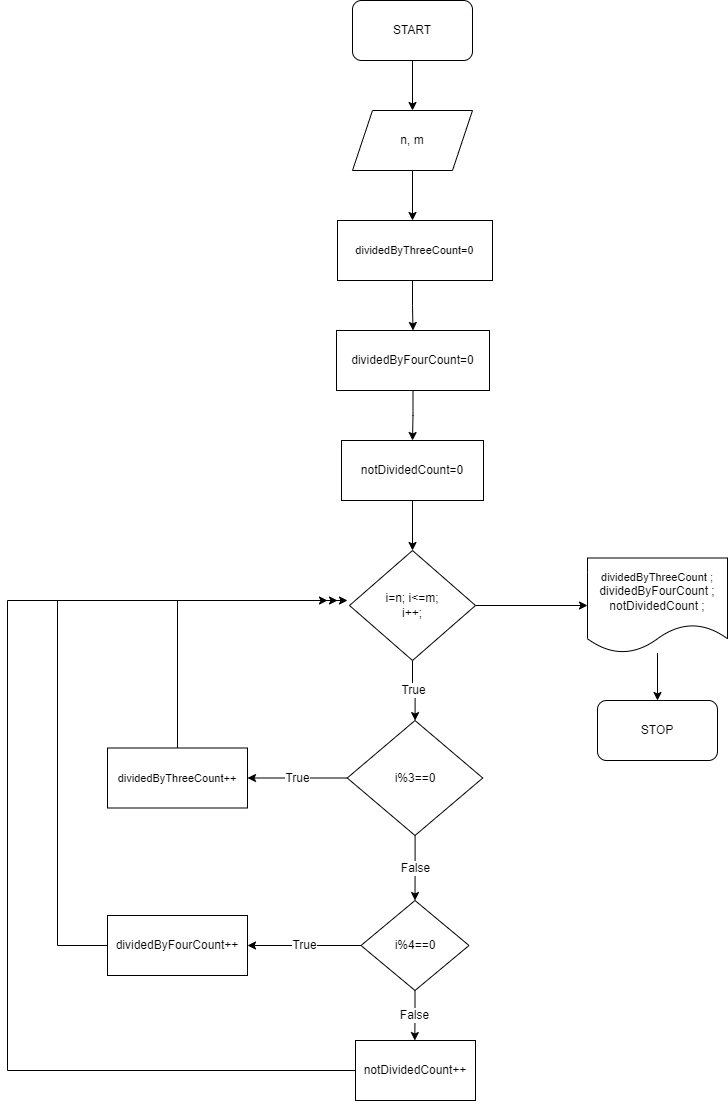

The diagram above was exported from draw.io. Its source (the exported page's mxGraphModel, read from the mxfile embedded in the PNG):
<mxGraphModel dx="1038" dy="579" grid="1" gridSize="10" guides="1" tooltips="1" connect="1" arrows="1" fold="1" page="1" pageScale="1" pageWidth="850" pageHeight="1100" math="0" shadow="0">
  <root>
    <mxCell id="0" />
    <mxCell id="1" parent="0" />
    <mxCell id="QCyEhO9vkCVbusISRpZ_-3" value="" style="edgeStyle=orthogonalEdgeStyle;rounded=0;orthogonalLoop=1;jettySize=auto;html=1;" edge="1" parent="1" source="QCyEhO9vkCVbusISRpZ_-1" target="QCyEhO9vkCVbusISRpZ_-2">
      <mxGeometry relative="1" as="geometry" />
    </mxCell>
    <mxCell id="QCyEhO9vkCVbusISRpZ_-1" value="START" style="rounded=1;whiteSpace=wrap;html=1;" vertex="1" parent="1">
      <mxGeometry x="365" y="40" width="120" height="60" as="geometry" />
    </mxCell>
    <mxCell id="QCyEhO9vkCVbusISRpZ_-5" value="" style="edgeStyle=orthogonalEdgeStyle;rounded=0;orthogonalLoop=1;jettySize=auto;html=1;" edge="1" parent="1" source="QCyEhO9vkCVbusISRpZ_-2">
      <mxGeometry relative="1" as="geometry">
        <mxPoint x="425" y="260" as="targetPoint" />
      </mxGeometry>
    </mxCell>
    <mxCell id="QCyEhO9vkCVbusISRpZ_-2" value="n, m" style="shape=parallelogram;perimeter=parallelogramPerimeter;whiteSpace=wrap;html=1;fixedSize=1;" vertex="1" parent="1">
      <mxGeometry x="365" y="150" width="120" height="60" as="geometry" />
    </mxCell>
    <mxCell id="QCyEhO9vkCVbusISRpZ_-7" value="" style="edgeStyle=orthogonalEdgeStyle;rounded=0;orthogonalLoop=1;jettySize=auto;html=1;" edge="1" parent="1" target="QCyEhO9vkCVbusISRpZ_-6">
      <mxGeometry relative="1" as="geometry">
        <mxPoint x="425" y="320" as="sourcePoint" />
      </mxGeometry>
    </mxCell>
    <mxCell id="QCyEhO9vkCVbusISRpZ_-9" value="" style="edgeStyle=orthogonalEdgeStyle;rounded=0;orthogonalLoop=1;jettySize=auto;html=1;" edge="1" parent="1" source="QCyEhO9vkCVbusISRpZ_-6" target="QCyEhO9vkCVbusISRpZ_-8">
      <mxGeometry relative="1" as="geometry" />
    </mxCell>
    <mxCell id="QCyEhO9vkCVbusISRpZ_-6" value="dividedByFourCount=0" style="rounded=0;whiteSpace=wrap;html=1;" vertex="1" parent="1">
      <mxGeometry x="349" y="370" width="153" height="60" as="geometry" />
    </mxCell>
    <mxCell id="QCyEhO9vkCVbusISRpZ_-15" value="" style="edgeStyle=orthogonalEdgeStyle;rounded=0;orthogonalLoop=1;jettySize=auto;html=1;fontSize=12;" edge="1" parent="1" source="QCyEhO9vkCVbusISRpZ_-8" target="QCyEhO9vkCVbusISRpZ_-14">
      <mxGeometry relative="1" as="geometry" />
    </mxCell>
    <mxCell id="QCyEhO9vkCVbusISRpZ_-8" value="notDividedCount=0" style="rounded=0;whiteSpace=wrap;html=1;" vertex="1" parent="1">
      <mxGeometry x="354" y="480" width="142" height="60" as="geometry" />
    </mxCell>
    <mxCell id="QCyEhO9vkCVbusISRpZ_-13" value="dividedByThreeCount=0" style="rounded=0;whiteSpace=wrap;html=1;fontSize=11;" vertex="1" parent="1">
      <mxGeometry x="350" y="260" width="155" height="60" as="geometry" />
    </mxCell>
    <mxCell id="QCyEhO9vkCVbusISRpZ_-17" value="True" style="edgeStyle=orthogonalEdgeStyle;rounded=0;orthogonalLoop=1;jettySize=auto;html=1;fontSize=12;" edge="1" parent="1" source="QCyEhO9vkCVbusISRpZ_-14" target="QCyEhO9vkCVbusISRpZ_-16">
      <mxGeometry relative="1" as="geometry" />
    </mxCell>
    <mxCell id="QCyEhO9vkCVbusISRpZ_-34" value="" style="edgeStyle=orthogonalEdgeStyle;rounded=0;orthogonalLoop=1;jettySize=auto;html=1;fontSize=12;" edge="1" parent="1" source="QCyEhO9vkCVbusISRpZ_-14" target="QCyEhO9vkCVbusISRpZ_-33">
      <mxGeometry relative="1" as="geometry" />
    </mxCell>
    <mxCell id="QCyEhO9vkCVbusISRpZ_-14" value="i=n; i&amp;lt;=m;&lt;br&gt;i++;" style="rhombus;whiteSpace=wrap;html=1;fontSize=12;" vertex="1" parent="1">
      <mxGeometry x="362" y="590" width="126" height="110" as="geometry" />
    </mxCell>
    <mxCell id="QCyEhO9vkCVbusISRpZ_-19" value="True" style="edgeStyle=orthogonalEdgeStyle;rounded=0;orthogonalLoop=1;jettySize=auto;html=1;fontSize=12;" edge="1" parent="1" source="QCyEhO9vkCVbusISRpZ_-16" target="QCyEhO9vkCVbusISRpZ_-18">
      <mxGeometry relative="1" as="geometry" />
    </mxCell>
    <mxCell id="QCyEhO9vkCVbusISRpZ_-21" value="False" style="edgeStyle=orthogonalEdgeStyle;rounded=0;orthogonalLoop=1;jettySize=auto;html=1;fontSize=12;" edge="1" parent="1" source="QCyEhO9vkCVbusISRpZ_-16" target="QCyEhO9vkCVbusISRpZ_-20">
      <mxGeometry relative="1" as="geometry" />
    </mxCell>
    <mxCell id="QCyEhO9vkCVbusISRpZ_-16" value="i%3==0" style="rhombus;whiteSpace=wrap;html=1;fontSize=12;" vertex="1" parent="1">
      <mxGeometry x="359.75" y="760" width="135.5" height="115" as="geometry" />
    </mxCell>
    <mxCell id="QCyEhO9vkCVbusISRpZ_-26" style="edgeStyle=orthogonalEdgeStyle;rounded=0;orthogonalLoop=1;jettySize=auto;html=1;fontSize=12;" edge="1" parent="1" source="QCyEhO9vkCVbusISRpZ_-18">
      <mxGeometry relative="1" as="geometry">
        <mxPoint x="350" y="640" as="targetPoint" />
        <Array as="points">
          <mxPoint x="190" y="640" />
        </Array>
      </mxGeometry>
    </mxCell>
    <mxCell id="QCyEhO9vkCVbusISRpZ_-18" value="&lt;span style=&quot;font-size: 11px&quot;&gt;dividedByThreeCount++&lt;/span&gt;" style="rounded=0;whiteSpace=wrap;html=1;fontSize=12;" vertex="1" parent="1">
      <mxGeometry x="120" y="787.5" width="140" height="60" as="geometry" />
    </mxCell>
    <mxCell id="QCyEhO9vkCVbusISRpZ_-25" value="True" style="edgeStyle=orthogonalEdgeStyle;rounded=0;orthogonalLoop=1;jettySize=auto;html=1;fontSize=12;" edge="1" parent="1" source="QCyEhO9vkCVbusISRpZ_-20" target="QCyEhO9vkCVbusISRpZ_-24">
      <mxGeometry relative="1" as="geometry" />
    </mxCell>
    <mxCell id="QCyEhO9vkCVbusISRpZ_-30" value="False" style="edgeStyle=orthogonalEdgeStyle;rounded=0;orthogonalLoop=1;jettySize=auto;html=1;fontSize=12;" edge="1" parent="1" source="QCyEhO9vkCVbusISRpZ_-20">
      <mxGeometry relative="1" as="geometry">
        <mxPoint x="427.29999999999995" y="1080.046511627907" as="targetPoint" />
      </mxGeometry>
    </mxCell>
    <mxCell id="QCyEhO9vkCVbusISRpZ_-20" value="i%4==0" style="rhombus;whiteSpace=wrap;html=1;fontSize=12;" vertex="1" parent="1">
      <mxGeometry x="373.5" y="940" width="108" height="90" as="geometry" />
    </mxCell>
    <mxCell id="QCyEhO9vkCVbusISRpZ_-28" style="edgeStyle=orthogonalEdgeStyle;rounded=0;orthogonalLoop=1;jettySize=auto;html=1;fontSize=12;" edge="1" parent="1" source="QCyEhO9vkCVbusISRpZ_-24">
      <mxGeometry relative="1" as="geometry">
        <mxPoint x="360" y="640" as="targetPoint" />
        <Array as="points">
          <mxPoint x="70" y="985" />
          <mxPoint x="70" y="640" />
        </Array>
      </mxGeometry>
    </mxCell>
    <mxCell id="QCyEhO9vkCVbusISRpZ_-24" value="&lt;span&gt;dividedByFourCount++&lt;/span&gt;" style="rounded=0;whiteSpace=wrap;html=1;fontSize=12;" vertex="1" parent="1">
      <mxGeometry x="120" y="955" width="140" height="60" as="geometry" />
    </mxCell>
    <mxCell id="QCyEhO9vkCVbusISRpZ_-32" style="edgeStyle=orthogonalEdgeStyle;rounded=0;orthogonalLoop=1;jettySize=auto;html=1;fontSize=12;" edge="1" parent="1" source="QCyEhO9vkCVbusISRpZ_-31">
      <mxGeometry relative="1" as="geometry">
        <mxPoint x="340" y="640" as="targetPoint" />
        <Array as="points">
          <mxPoint x="20" y="1110" />
          <mxPoint x="20" y="640" />
        </Array>
      </mxGeometry>
    </mxCell>
    <mxCell id="QCyEhO9vkCVbusISRpZ_-31" value="&lt;span&gt;notDividedCount++&lt;/span&gt;" style="rounded=0;whiteSpace=wrap;html=1;fontSize=12;" vertex="1" parent="1">
      <mxGeometry x="368" y="1080" width="120" height="60" as="geometry" />
    </mxCell>
    <mxCell id="QCyEhO9vkCVbusISRpZ_-36" value="" style="edgeStyle=orthogonalEdgeStyle;rounded=0;orthogonalLoop=1;jettySize=auto;html=1;fontSize=12;" edge="1" parent="1" source="QCyEhO9vkCVbusISRpZ_-33" target="QCyEhO9vkCVbusISRpZ_-35">
      <mxGeometry relative="1" as="geometry" />
    </mxCell>
    <mxCell id="QCyEhO9vkCVbusISRpZ_-33" value="&lt;span style=&quot;font-size: 11px&quot;&gt;dividedByThreeCount ;&lt;br&gt;&lt;/span&gt;dividedByFourCount ;&lt;br&gt;notDividedCount ;&lt;span style=&quot;font-size: 11px&quot;&gt;&lt;br&gt;&lt;/span&gt;" style="shape=document;whiteSpace=wrap;html=1;boundedLbl=1;fontSize=12;" vertex="1" parent="1">
      <mxGeometry x="600" y="597.5" width="140" height="95" as="geometry" />
    </mxCell>
    <mxCell id="QCyEhO9vkCVbusISRpZ_-35" value="STOP" style="rounded=1;whiteSpace=wrap;html=1;fontSize=12;" vertex="1" parent="1">
      <mxGeometry x="610" y="740" width="120" height="60" as="geometry" />
    </mxCell>
  </root>
</mxGraphModel>